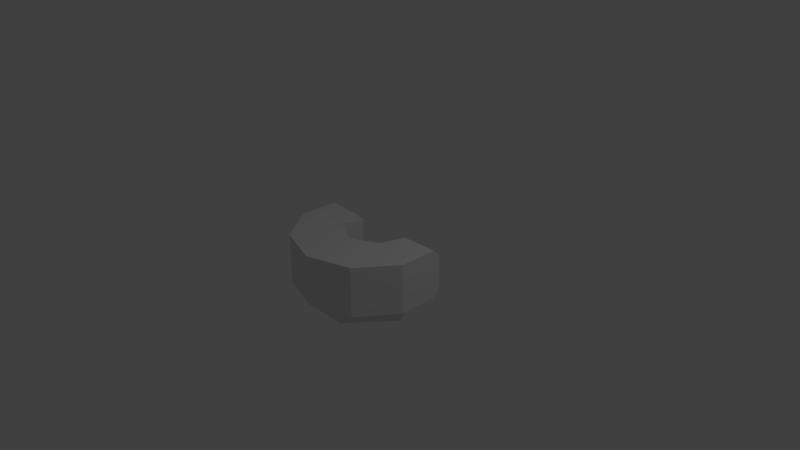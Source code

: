 # Source: curvedBench.blend  (saved by Blender 2.79.0; exported with 4.5.12 LTS)
import bpy
from mathutils import Matrix  # noqa: F401  (used for matrix-valued properties, if any)

bpy.ops.wm.read_factory_settings(use_empty=True)
scene = bpy.context.scene
scene.name = 'Scene'

# ---- collections
col_collection_1 = bpy.data.collections.new('Collection 1'); scene.collection.children.link(col_collection_1)

# ---- materials (node trees are filled in below, after node groups)
mat_main = bpy.data.materials.new('Main')
mat_main.alpha_threshold = 0.0
mat_main.use_transparent_shadow = False
mat_main.roughness = 0.5
mat_bottom = bpy.data.materials.new('Bottom')
mat_bottom.alpha_threshold = 0.0
mat_bottom.use_transparent_shadow = False
mat_bottom.roughness = 0.5

# ---- material node trees

# ---- world
world_world = bpy.data.worlds.new('World'); scene.world = world_world
world_world.color = (0.05088, 0.05088, 0.05088)
world_world.use_sun_shadow = False
world_world.sun_shadow_jitter_overblur = 0.0
world_world.cycles.sampling_method = 'MANUAL'

# ---- cameras
cam_camera = bpy.data.cameras.new('Camera')
cam_camera.clip_end = 100.0
cam_camera.lens = 35.0
cam_camera.sensor_width = 32.0
cam_camera.sensor_height = 18.0
cam_camera.ortho_scale = 7.314
cam_camera.dof.focus_distance = 0.0
cam_camera.dof.aperture_fstop = 128.0

# ---- lights
light_lamp = bpy.data.lights.new('Lamp', 'POINT')
light_lamp.transmission_factor = 0.0
light_lamp.cutoff_distance = 30.0
light_lamp.energy = 100.0
light_lamp.shadow_buffer_clip_start = 1.001
light_lamp.shadow_soft_size = 0.1
light_lamp.shadow_maximum_resolution = 0.006
light_lamp.use_absolute_resolution = True

# ---- meshes
me_cylinder = bpy.data.meshes.new('Cylinder')
me_cylinder.from_pydata([(0.3639, -0.1216, -0.3379), (0.3639, -0.1216, 0.3379), (0.9511, -0.309, -0.3379), (0.9511, -0.309, 0.3379), (0.5878, -0.809, -0.3379), (0.5878, -0.809, 0.3379), (-8.742e-08, -1.0, -0.3379), (-8.742e-08, -1.0, 0.3379), (-0.5878, -0.809, -0.3379), (-0.5878, -0.809, 0.3379), (-0.9511, -0.309, -0.3379), (-0.9511, -0.309, 0.3379), (-4.875e-08, -0.3302, -0.3379), (-4.875e-08, -0.3302, 0.3379), (-0.3639, -0.1216, 0.3379), (-0.3639, -0.1216, -0.3379), (0.9511, 0.2127, -0.3379), (0.9511, 0.309, -0.2417), (0.9511, 0.309, 0.2417), (0.9511, 0.2127, 0.3379), (-0.9511, 0.309, -0.2417), (-0.9511, 0.2127, -0.3379), (-0.9511, 0.2127, 0.3379), (-0.9511, 0.309, 0.2417), (0.4498, 0.1926, 0.3379), (0.4498, 0.2889, 0.2417), (0.4498, 0.2889, -0.2417), (0.4498, 0.1926, -0.3379), (-0.4498, 0.1926, -0.3379), (-0.4498, 0.2889, -0.2417), (-0.4498, 0.2889, 0.2417), (-0.4498, 0.1926, 0.3379), (-0.7897, -0.2078, -0.5546), (-0.7897, -0.2078, -0.1209), (-0.6481, 0.1063, -0.5546), (-0.6481, 0.1063, -0.1209), (0.7897, -0.2078, -0.5546), (0.7897, -0.2078, -0.1209), (0.6481, 0.1063, -0.5546), (0.6481, 0.1063, -0.1209), (0.3333, -0.398, -0.5546), (-0.3333, -0.398, -0.5546), (-0.3333, -0.398, -0.1209), (0.3333, -0.398, -0.1209), (-0.3333, -0.783, -0.5546), (0.3333, -0.783, -0.5546), (0.3333, -0.783, -0.1209), (-0.3333, -0.783, -0.1209)], [], [(2, 0, 27, 16), (2, 3, 5, 4), (4, 5, 7, 6), (6, 7, 9, 8), (8, 9, 11, 10), (20, 23, 30, 29), (0, 12, 13, 1), (15, 28, 29, 30, 31, 14), (12, 15, 14, 13), (16, 17, 18, 19, 3, 2), (11, 14, 31, 22), (19, 24, 1, 3), (10, 11, 22, 23, 20, 21), (10, 15, 8), (15, 12, 6, 8), (12, 0, 4, 6), (0, 2, 4), (21, 28, 15, 10), (26, 27, 0, 1, 24, 25), (9, 14, 11), (7, 13, 14, 9), (5, 1, 13, 7), (1, 5, 3), (18, 25, 24, 19), (16, 27, 26, 17), (22, 31, 30, 23), (20, 29, 28, 21), (17, 26, 25, 18), (32, 33, 35, 34), (40, 43, 39, 38), (38, 39, 37, 36), (44, 47, 33, 32), (40, 38, 36, 45), (42, 35, 33, 47), (39, 43, 46, 37), (43, 42, 47, 46), (34, 41, 44, 32), (41, 40, 45, 44), (36, 37, 46, 45), (45, 46, 47, 44), (34, 35, 42, 41), (41, 42, 43, 40)])
me_cylinder.polygons.foreach_set('material_index', [0, 0, 0, 0, 0, 0, 0, 0, 0, 0, 0, 0, 0, 0, 0, 0, 0, 0, 0, 0, 0, 0, 0, 0, 0, 0, 0, 0, 1, 1, 1, 1, 1, 1, 1, 1, 1, 1, 1, 1, 1, 1])
me_cylinder.materials.append(mat_main)
me_cylinder.materials.append(mat_bottom)
me_cylinder.use_remesh_preserve_volume = False
me_cylinder.use_remesh_preserve_attributes = False
me_cylinder.use_mirror_vertex_groups = False
me_cylinder.update()

# ---- objects
ob_cylinder = bpy.data.objects.new('Cylinder', me_cylinder)
ob_lamp = bpy.data.objects.new('Lamp', light_lamp)
ob_camera = bpy.data.objects.new('Camera', cam_camera)

# ---- transforms, parenting, visibility, modifiers, constraints
ob_cylinder.location = (0.0, 0.0, 0.0)
ob_cylinder.lineart.crease_threshold = 0.0
ob_lamp.location = (4.076, 1.005, 5.904)
ob_lamp.rotation_euler = (0.6503, 0.05522, 1.866)
ob_lamp.lock_rotations_4d = False
ob_lamp.empty_display_type = 'ARROWS'
ob_lamp.color = (0.0, 0.0, 0.0, 0.0)
ob_lamp.lineart.crease_threshold = 0.0
ob_camera.location = (7.481, -6.508, 5.344)
ob_camera.rotation_euler = (1.109, 0.0, 0.8149)
ob_camera.lock_rotations_4d = False
ob_camera.empty_display_type = 'ARROWS'
ob_camera.color = (0.0, 0.0, 0.0, 0.0)
ob_camera.display_type = 'WIRE'
ob_camera.lineart.crease_threshold = 0.0

# ---- collection membership
col_collection_1.objects.link(ob_cylinder)
col_collection_1.objects.link(ob_lamp)
col_collection_1.objects.link(ob_camera)

# ---- scene / render settings (as saved in the file)
scene.camera = ob_camera
scene.frame_start = 1; scene.frame_end = 250; scene.frame_set(1)
scene.render.engine = 'BLENDER_EEVEE_NEXT'
scene.render.resolution_percentage = 50
scene.render.dither_intensity = 0.0
scene.cycles.use_denoising = False
scene.cycles.samples = 128
scene.cycles.sampling_pattern = 'TABULATED_SOBOL'
scene.cycles.use_adaptive_sampling = False
scene.cycles.use_light_tree = False
scene.cycles.blur_glossy = 0.0
scene.cycles.sample_clamp_indirect = 0.0
scene.view_settings.view_transform = 'Standard'
bpy.context.view_layer.update()
